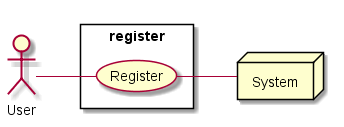

The diagram above was rendered by PlantUML. Its source (embedded in the PNG):
@startuml uc_register

actor User
node System

left to right direction

rectangle register{
  usecase Register

  User -- Register
  Register -- System
}

@enduml